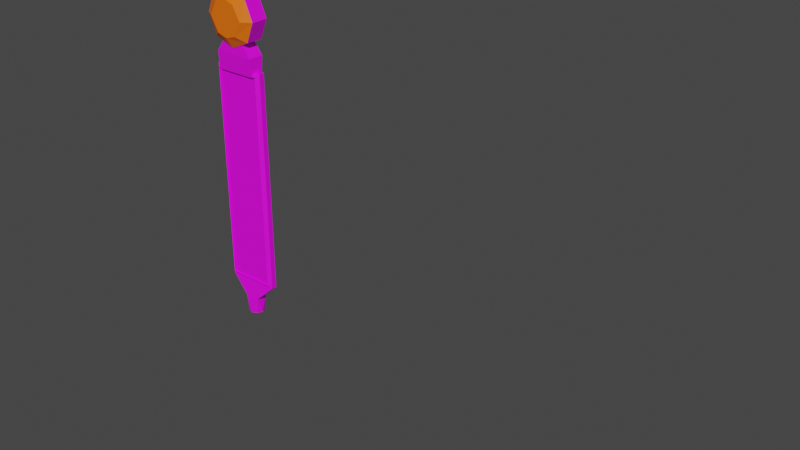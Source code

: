 # Source: BaustelleSmall.blend  (saved by Blender 3.6.11; exported with 4.5.12 LTS)
import bpy
from mathutils import Matrix  # noqa: F401  (used for matrix-valued properties, if any)

bpy.ops.wm.read_factory_settings(use_empty=True)
scene = bpy.context.scene
scene.name = 'Scene'

# ---- collections
col_collection = bpy.data.collections.new('Collection'); scene.collection.children.link(col_collection)

# ---- images (referenced by path relative to the original .blend; pixels are not part of the script)
import os
ASSET_DIR = os.environ.get("B2B_ASSET_DIR", "")  # directory of the original .blend (textures are referenced by path, not embedded)
HERE = os.path.dirname(os.path.abspath(__file__))  # packed textures are extracted next to this script under _unpacked/

def load_image(name, relpath, width, height, colorspace="sRGB"):
    """Load a texture the original file referenced (path relative to the .blend, or extracted next to this script)."""
    p = next((c for c in (os.path.join(HERE, relpath), os.path.join(ASSET_DIR, relpath)) if relpath and os.path.exists(c)), "")
    if p:
        img = bpy.data.images.load(p, check_existing=True)
        img.name = name
    else:  # same state as the original file: an image datablock whose file is absent (Cycles renders it pink)
        img = bpy.data.images.new(name, width, height)
        img.source = "FILE"
        img.filepath = "//" + (relpath or name)
    img.colorspace_settings.name = colorspace
    return img
img_new_color_atlas_psd = load_image('new_color_atlas.psd', 'new_color_atlas.psd', 1024, 1024, 'sRGB')

# ---- materials (node trees are filled in below, after node groups)
mat_material_003 = bpy.data.materials.new('Material.003')
mat_material_003.use_transparent_shadow = False
mat_material_004 = bpy.data.materials.new('Material.004')
mat_material_004.use_transparent_shadow = False
mat_baustellelicht = bpy.data.materials.new('BaustelleLicht')
mat_baustellelicht.use_transparent_shadow = False
mat_material_001 = bpy.data.materials.new('Material.001')
mat_material_001.use_transparent_shadow = False
mat_reflektor = bpy.data.materials.new('Reflektor')
mat_reflektor.use_transparent_shadow = False
mat_material_002 = bpy.data.materials.new('Material.002')
mat_material_002.use_transparent_shadow = False

# ---- material node trees
mat_material_003.use_nodes = True; mat_material_003.node_tree.nodes.clear()
_N = mat_material_003.node_tree.nodes; _L = mat_material_003.node_tree.links
n0 = _N.new('ShaderNodeBsdfPrincipled'); n0.name = 'Principled BSDF'; n0.location = (10, 300)
n0.distribution = 'GGX'
n0.subsurface_method = 'RANDOM_WALK_SKIN'
n0.inputs[3].default_value = 1.45
n0.inputs[27].default_value = (0.0, 0.0, 0.0, 1.0)
n0.inputs[28].default_value = 1.0
n1 = _N.new('ShaderNodeOutputMaterial'); n1.name = 'Material Output'; n1.location = (300, 300)
n2 = _N.new('ShaderNodeTexImage'); n2.name = 'Image Texture'; n2.location = (-429, 253)
n2.image = img_new_color_atlas_psd
_L.new(n0.outputs[0], n1.inputs[0])
_L.new(n2.outputs[0], n0.inputs[0])
n1.is_active_output = True
mat_material_004.use_nodes = True; mat_material_004.node_tree.nodes.clear()
_N = mat_material_004.node_tree.nodes; _L = mat_material_004.node_tree.links
n0 = _N.new('ShaderNodeBsdfPrincipled'); n0.name = 'Principled BSDF'; n0.location = (10, 300)
n0.distribution = 'GGX'
n0.subsurface_method = 'RANDOM_WALK_SKIN'
n0.inputs[3].default_value = 1.45
n0.inputs[27].default_value = (0.0, 0.0, 0.0, 1.0)
n0.inputs[28].default_value = 1.0
n1 = _N.new('ShaderNodeOutputMaterial'); n1.name = 'Material Output'; n1.location = (300, 300)
n2 = _N.new('ShaderNodeTexImage'); n2.name = 'Image Texture'; n2.location = (-367, 310)
n2.image = img_new_color_atlas_psd
_L.new(n0.outputs[0], n1.inputs[0])
_L.new(n2.outputs[0], n0.inputs[0])
n1.is_active_output = True
mat_baustellelicht.use_nodes = True; mat_baustellelicht.node_tree.nodes.clear()
_N = mat_baustellelicht.node_tree.nodes; _L = mat_baustellelicht.node_tree.links
n0 = _N.new('ShaderNodeBsdfPrincipled'); n0.name = 'Principled BSDF'; n0.location = (10, 300)
n0.distribution = 'GGX'
n0.subsurface_method = 'RANDOM_WALK_SKIN'
n0.inputs[0].default_value = (1.0, 0.1591, 0.002149, 1.0)
n0.inputs[3].default_value = 1.45
n0.inputs[27].default_value = (0.0, 0.0, 0.0, 1.0)
n0.inputs[28].default_value = 1.0
n1 = _N.new('ShaderNodeOutputMaterial'); n1.name = 'Material Output'; n1.location = (300, 300)
_L.new(n0.outputs[0], n1.inputs[0])
n1.is_active_output = True
mat_material_001.use_nodes = True; mat_material_001.node_tree.nodes.clear()
_N = mat_material_001.node_tree.nodes; _L = mat_material_001.node_tree.links
n0 = _N.new('ShaderNodeBsdfPrincipled'); n0.name = 'Principled BSDF'; n0.location = (10, 300)
n0.distribution = 'GGX'
n0.subsurface_method = 'RANDOM_WALK_SKIN'
n0.inputs[3].default_value = 1.45
n0.inputs[27].default_value = (0.0, 0.0, 0.0, 1.0)
n0.inputs[28].default_value = 1.0
n1 = _N.new('ShaderNodeOutputMaterial'); n1.name = 'Material Output'; n1.location = (300, 300)
n2 = _N.new('ShaderNodeTexImage'); n2.name = 'Image Texture'; n2.location = (-300, 202)
n2.image = img_new_color_atlas_psd
_L.new(n0.outputs[0], n1.inputs[0])
_L.new(n2.outputs[0], n0.inputs[0])
n1.is_active_output = True
mat_reflektor.use_nodes = True; mat_reflektor.node_tree.nodes.clear()
_N = mat_reflektor.node_tree.nodes; _L = mat_reflektor.node_tree.links
n0 = _N.new('ShaderNodeBsdfPrincipled'); n0.name = 'Principled BSDF'; n0.location = (10, 300)
n0.distribution = 'GGX'
n0.subsurface_method = 'RANDOM_WALK_SKIN'
n0.inputs[3].default_value = 1.45
n0.inputs[27].default_value = (0.0, 0.0, 0.0, 1.0)
n0.inputs[28].default_value = 1.0
n1 = _N.new('ShaderNodeOutputMaterial'); n1.name = 'Material Output'; n1.location = (300, 300)
_L.new(n0.outputs[0], n1.inputs[0])
n1.is_active_output = True
mat_material_002.use_nodes = True; mat_material_002.node_tree.nodes.clear()
_N = mat_material_002.node_tree.nodes; _L = mat_material_002.node_tree.links
n0 = _N.new('ShaderNodeBsdfPrincipled'); n0.name = 'Principled BSDF'; n0.location = (10, 300)
n0.distribution = 'GGX'
n0.subsurface_method = 'RANDOM_WALK_SKIN'
n0.inputs[3].default_value = 1.45
n0.inputs[27].default_value = (0.0, 0.0, 0.0, 1.0)
n0.inputs[28].default_value = 1.0
n1 = _N.new('ShaderNodeOutputMaterial'); n1.name = 'Material Output'; n1.location = (300, 300)
n2 = _N.new('ShaderNodeTexImage'); n2.name = 'Image Texture'; n2.location = (-471, 234)
n2.image = img_new_color_atlas_psd
_L.new(n0.outputs[0], n1.inputs[0])
_L.new(n2.outputs[0], n0.inputs[0])
n1.is_active_output = True

# ---- world
world_world = bpy.data.worlds.new('World'); scene.world = world_world
world_world.use_nodes = True; world_world.node_tree.nodes.clear()
_N = world_world.node_tree.nodes; _L = world_world.node_tree.links
n0 = _N.new('ShaderNodeOutputWorld'); n0.name = 'World Output'; n0.location = (300, 300)
n1 = _N.new('ShaderNodeBackground'); n1.name = 'Background'; n1.location = (10, 300)
n1.inputs[0].default_value = (0.05088, 0.05088, 0.05088, 1.0)
_L.new(n1.outputs[0], n0.inputs[0])
n0.is_active_output = True
world_world.color = (0.05088, 0.05088, 0.05088)
world_world.use_sun_shadow = False
world_world.sun_shadow_jitter_overblur = 0.0

# ---- meshes
me_cube_003 = bpy.data.meshes.new('Cube.003')
me_cube_003.from_pydata([(-0.126, -0.02965, 0.2036), (-0.126, -0.02965, 1.361), (-0.126, 0.02965, 0.2036), (-0.126, 0.02965, 1.361), (0.126, -0.02965, 0.2036), (0.126, -0.02965, 1.361), (0.126, 0.02965, 0.205), (0.126, 0.02965, 1.361), (-0.03951, 0.02992, 0.08859), (-0.03951, -0.02992, 0.08859), (0.03951, 0.02992, 0.08859), (0.03951, -0.02992, 0.08859), (-0.02979, 0.02979, -0.0006318), (-0.02979, -0.02979, -0.0006318), (0.02979, 0.02979, -0.0006318), (0.02979, -0.02979, -0.0006318), (-0.1445, -0.0144, 0.1862), (-0.1445, -0.0144, 1.379), (-0.1445, 0.0144, 1.379), (-0.1445, 0.0144, 0.1862), (0.1445, 0.0144, 0.1862), (0.1445, 0.0144, 1.379), (0.1445, -0.0144, 1.379), (0.1445, -0.0144, 0.1862), (-0.126, -0.01965, 0.2036), (-0.126, -0.01965, 1.361), (0.126, -0.01965, 1.361), (0.126, -0.01965, 0.2036), (-0.126, 0.01965, 1.361), (-0.126, 0.01965, 0.2036), (0.126, 0.01965, 0.2036), (0.126, 0.01965, 1.361), (0.126, -0.01965, 1.126), (-0.126, -0.02965, 1.351), (-0.126, -0.01965, 0.4536), (0.126, -0.02965, 0.2053), (-0.126, -0.01965, 0.7165), (-0.126, -0.01965, 1.019), (0.126, -0.01965, 0.778), (0.126, -0.01965, 0.4706), (-0.126, 0.02965, 1.354), (0.126, 0.01965, 1.113), (0.126, 0.01965, 0.81), (-0.126, 0.01965, 0.4491), (0.126, 0.01965, 0.5068), (-0.126, 0.01965, 1.057), (-0.126, 0.01965, 0.7532), (-0.04213, -8.204e-09, -0.0006318), (9.135e-09, -0.04213, -0.0006318), (0.04213, 8.204e-09, -0.0006318), (-7.272e-09, 0.04213, -0.0006318)], [], [(16, 17, 18, 19), (3, 7, 31, 28), (20, 21, 22, 23), (4, 35, 27), (16, 19, 8, 9), (21, 18, 17, 22), (10, 49, 14), (20, 23, 11, 10), (23, 16, 9, 11), (19, 20, 10, 8), (12, 50, 14, 49, 15, 48, 13, 47), (9, 47, 13), (11, 48, 15), (8, 50, 12), (0, 33, 1, 17, 16), (3, 40, 2, 19, 18), (2, 6, 20, 19), (7, 3, 18, 21), (6, 7, 21, 20), (5, 35, 4, 23, 22), (4, 0, 16, 23), (1, 5, 22, 17), (27, 34, 24), (0, 4, 27, 24), (1, 33, 25), (5, 1, 25, 26), (29, 43, 30), (2, 40, 28, 45, 46, 43, 29), (7, 6, 30, 44, 42, 41, 31), (6, 2, 29, 30), (34, 27, 39, 36), (25, 32, 26), (25, 33, 0, 24, 34, 36, 37), (37, 38, 32, 25), (27, 35, 5, 26, 32, 38, 39), (36, 39, 38, 37), (41, 28, 31), (28, 40, 3), (30, 43, 46, 44), (42, 45, 28, 41), (44, 46, 45, 42), (47, 9, 8), (8, 12, 47), (48, 11, 9), (9, 13, 48), (49, 10, 11), (11, 15, 49), (50, 8, 10), (10, 14, 50)])
_uv = me_cube_003.uv_layers.new(name='UVMap')
_uv.uv.foreach_set('vector', [0.0617, 0.4343, 0.0643, 0.4343, 0.0643, 0.4369, 0.0617, 0.4369, 0.06415, 0.4371, 0.06415, 0.4394, 0.06415, 0.4394, 0.06415, 0.4371, 0.0617, 0.4395, 0.0643, 0.4395, 0.0643, 0.4421, 0.0617, 0.4421, 0.06185, 0.4423, 0.06186, 0.4423, 0.06185, 0.4423, 0.0617, 0.4343, 0.0617, 0.4369, 0.0617, 0.4369, 0.0617, 0.4343, 0.0643, 0.4395, 0.06691, 0.4395, 0.06691, 0.4421, 0.0643, 0.4421, 0.0617, 0.4395, 0.0617, 0.4408, 0.0617, 0.4395, 0.0617, 0.4395, 0.0617, 0.4421, 0.0617, 0.4421, 0.0617, 0.4395, 0.0617, 0.4421, 0.0617, 0.4447, 0.0617, 0.4447, 0.0617, 0.4421, 0.0617, 0.4369, 0.0617, 0.4395, 0.0617, 0.4395, 0.0617, 0.4369, 0.05909, 0.4395, 0.06039, 0.4395, 0.0617, 0.4395, 0.0617, 0.4408, 0.0617, 0.4421, 0.06039, 0.4421, 0.05909, 0.4421, 0.05909, 0.4408, 0.0617, 0.4343, 0.0617, 0.4356, 0.0617, 0.4343, 0.0617, 0.4421, 0.0617, 0.4434, 0.0617, 0.4421, 0.0617, 0.4369, 0.0617, 0.4382, 0.0617, 0.4369, 0.06185, 0.4446, 0.06413, 0.4446, 0.06415, 0.4446, 0.0643, 0.4447, 0.0617, 0.4447, 0.06415, 0.4371, 0.06413, 0.4371, 0.06185, 0.4371, 0.0617, 0.4369, 0.0643, 0.4369, 0.06185, 0.4371, 0.06185, 0.4394, 0.0617, 0.4395, 0.0617, 0.4369, 0.06415, 0.4394, 0.06415, 0.4371, 0.0643, 0.4369, 0.0643, 0.4395, 0.06186, 0.4394, 0.06415, 0.4394, 0.0643, 0.4395, 0.0617, 0.4395, 0.06415, 0.4423, 0.06186, 0.4423, 0.06185, 0.4423, 0.0617, 0.4421, 0.0643, 0.4421, 0.06185, 0.4423, 0.06185, 0.4446, 0.0617, 0.4447, 0.0617, 0.4421, 0.06415, 0.4446, 0.06415, 0.4423, 0.0643, 0.4421, 0.0643, 0.4447, 0.03452, 0.5625, 0.03451, 0.5625, 0.03452, 0.5625, 0.06185, 0.4446, 0.06185, 0.4423, 0.06185, 0.4423, 0.06185, 0.4446, 0.06415, 0.4446, 0.06413, 0.4446, 0.06415, 0.4446, 0.06415, 0.4423, 0.06415, 0.4446, 0.06415, 0.4446, 0.06415, 0.4423, 0.03452, 0.5625, 0.03451, 0.5625, 0.03452, 0.5625, 0.06185, 0.4371, 0.06413, 0.4371, 0.06415, 0.4371, 0.06354, 0.4371, 0.06294, 0.4371, 0.06234, 0.4371, 0.06185, 0.4371, 0.06415, 0.4394, 0.06186, 0.4394, 0.06185, 0.4394, 0.06245, 0.4394, 0.06305, 0.4394, 0.06365, 0.4394, 0.06415, 0.4394, 0.06185, 0.4394, 0.06185, 0.4371, 0.06185, 0.4371, 0.06185, 0.4394, 0.06235, 0.4446, 0.06185, 0.4423, 0.06238, 0.4423, 0.06287, 0.4446, 0.03449, 0.5625, 0.0345, 0.5625, 0.03449, 0.5625, 0.06415, 0.4446, 0.06413, 0.4446, 0.06185, 0.4446, 0.06185, 0.4446, 0.06235, 0.4446, 0.06287, 0.4446, 0.06347, 0.4446, 0.06347, 0.4446, 0.06299, 0.4423, 0.06368, 0.4423, 0.06415, 0.4446, 0.06185, 0.4423, 0.06186, 0.4423, 0.06415, 0.4423, 0.06415, 0.4423, 0.06368, 0.4423, 0.06299, 0.4423, 0.06238, 0.4423, 0.03451, 0.5625, 0.03451, 0.5625, 0.0345, 0.5625, 0.0345, 0.5625, 0.0345, 0.5625, 0.03449, 0.5625, 0.03449, 0.5625, 0.06415, 0.4371, 0.06413, 0.4371, 0.06415, 0.4371, 0.06185, 0.4394, 0.06234, 0.4371, 0.06294, 0.4371, 0.06245, 0.4394, 0.06305, 0.4394, 0.06354, 0.4371, 0.06415, 0.4371, 0.06365, 0.4394, 0.03451, 0.5625, 0.0345, 0.5625, 0.0345, 0.5625, 0.0345, 0.5625, 0.0617, 0.4356, 0.0617, 0.4343, 0.0617, 0.4369, 0.0617, 0.4369, 0.0617, 0.4369, 0.0617, 0.4356, 0.0617, 0.4434, 0.0617, 0.4421, 0.0617, 0.4447, 0.0617, 0.4447, 0.0617, 0.4447, 0.0617, 0.4434, 0.0617, 0.4408, 0.0617, 0.4395, 0.0617, 0.4421, 0.0617, 0.4421, 0.0617, 0.4421, 0.0617, 0.4408, 0.0617, 0.4382, 0.0617, 0.4369, 0.0617, 0.4395, 0.0617, 0.4395, 0.0617, 0.4395, 0.0617, 0.4382])
me_cube_003.materials.append(mat_material_003)
me_cube_003.update()
me_cube_004 = bpy.data.meshes.new('Cube.004')
me_cube_004.from_pydata([(-0.1109, -0.03228, 1.356), (-0.1109, -0.04175, 1.453), (-0.1109, 0.03228, 1.356), (-0.1109, 0.04175, 1.453), (0.1109, -0.03228, 1.356), (0.1109, -0.04175, 1.453), (0.1109, 0.03228, 1.356), (0.1109, 0.04175, 1.453), (-0.06191, -0.04175, 1.518), (-0.06191, 0.04175, 1.518), (0.06191, 0.04175, 1.518), (0.06191, -0.04175, 1.518), (-0.1109, 0.0, 1.356), (-0.1109, 0.0, 1.453), (0.1109, 0.0, 1.356), (0.1109, 0.0, 1.453), (-0.06191, 0.0, 1.518), (0.06191, 0.0, 1.518), (0.0, 0.03228, 1.356), (0.0, 0.04175, 1.453), (0.0, -0.03228, 1.356), (0.0, -0.04175, 1.453), (0.0, 0.04175, 1.5), (0.0, -0.04175, 1.5), (0.0, 0.0, 1.5), (0.0, 0.0, 1.356), (-6.114e-10, -0.0785, 1.735), (-6.114e-10, 0.0785, 1.735), (0.0569, -0.0785, 1.717), (0.0569, 0.0785, 1.717), (0.09944, -0.0785, 1.64), (0.09944, 0.0785, 1.64), (0.0569, -0.0785, 1.562), (0.0569, 0.0785, 1.562), (-6.114e-10, -0.0785, 1.544), (-6.114e-10, 0.0785, 1.544), (-0.0569, -0.0785, 1.562), (-0.0569, 0.0785, 1.562), (-0.09944, -0.0785, 1.64), (-0.09944, 0.0785, 1.64), (-0.0569, -0.0785, 1.717), (-0.0569, 0.0785, 1.717), (-2.259e-09, -0.04534, 1.792), (0.1075, -0.04534, 1.747), (0.1075, 0.04534, 1.747), (-2.259e-09, 0.04534, 1.792), (0.152, -0.04534, 1.64), (0.152, 0.04534, 1.64), (0.1075, -0.04534, 1.532), (0.1075, 0.04534, 1.532), (-2.259e-09, -0.04534, 1.488), (-2.259e-09, 0.04534, 1.488), (-0.1075, -0.04534, 1.532), (-0.1075, 0.04534, 1.532), (-0.152, -0.04534, 1.64), (-0.152, 0.04534, 1.64), (-0.1075, -0.04534, 1.747), (-0.1075, 0.04534, 1.747), (-0.1109, -0.03507, 1.385), (-0.1109, 0.03507, 1.385), (0.1109, 0.03507, 1.385), (0.1109, -0.03507, 1.385), (0.1109, 0.0, 1.385), (-0.1109, 0.0, 1.385), (0.0, -0.03507, 1.385), (0.0, 0.03507, 1.385)], [], [(63, 13, 3, 59), (65, 19, 7, 60), (62, 15, 5, 61), (64, 21, 1, 58), (25, 14, 4, 20), (13, 1, 8, 16), (24, 16, 8, 23), (21, 5, 11, 23), (19, 3, 9, 22), (15, 7, 10, 17), (5, 15, 17, 11), (22, 9, 16, 24), (3, 13, 16, 9), (18, 6, 14, 25), (60, 7, 15, 62), (58, 1, 13, 63), (2, 18, 25, 12), (10, 22, 24, 17), (7, 19, 22, 10), (1, 21, 23, 8), (17, 24, 23, 11), (12, 25, 20, 0), (61, 5, 21, 64), (59, 3, 19, 65), (42, 43, 44, 45), (43, 46, 47, 44), (46, 48, 49, 47), (48, 50, 51, 49), (50, 52, 53, 51), (52, 54, 55, 53), (29, 31, 33, 35, 37, 39, 41, 27), (54, 56, 57, 55), (56, 42, 45, 57), (26, 40, 38, 36, 34, 32, 30, 28), (28, 43, 42, 26), (27, 45, 44, 29), (30, 46, 43, 28), (29, 44, 47, 31), (32, 48, 46, 30), (31, 47, 49, 33), (34, 50, 48, 32), (33, 49, 51, 35), (36, 52, 50, 34), (35, 51, 53, 37), (38, 54, 52, 36), (37, 53, 55, 39), (40, 56, 54, 38), (39, 55, 57, 41), (26, 42, 56, 40), (41, 57, 45, 27), (2, 59, 65, 18), (4, 61, 64, 20), (0, 58, 63, 12), (6, 60, 62, 14), (20, 64, 58, 0), (14, 62, 61, 4), (18, 65, 60, 6), (12, 63, 59, 2)])
me_cube_004.polygons.foreach_set('material_index', [0, 0, 0, 0, 0, 0, 0, 0, 0, 0, 0, 0, 0, 0, 0, 0, 0, 0, 0, 0, 0, 0, 0, 0, 0, 0, 0, 0, 0, 0, 1, 0, 0, 1, 1, 1, 1, 1, 1, 1, 1, 1, 1, 1, 1, 1, 1, 1, 1, 1, 0, 0, 0, 0, 0, 0, 0, 0])
_uv = me_cube_004.uv_layers.new(name='UVMap')
_uv.uv.foreach_set('vector', [0.5584, 0.4354, 0.5596, 0.4354, 0.5596, 0.4363, 0.5584, 0.4363, 0.5584, 0.4372, 0.5596, 0.4372, 0.5596, 0.4381, 0.5584, 0.4381, 0.5584, 0.439, 0.5596, 0.439, 0.5596, 0.4399, 0.5584, 0.4399, 0.5584, 0.4408, 0.5596, 0.4408, 0.5596, 0.4417, 0.5584, 0.4417, 0.5569, 0.439, 0.5578, 0.439, 0.5578, 0.4399, 0.5569, 0.4399, 0.5596, 0.4354, 0.5596, 0.4345, 0.5596, 0.4345, 0.5596, 0.4354, 0.5605, 0.439, 0.5614, 0.439, 0.5614, 0.4399, 0.5605, 0.4399, 0.5596, 0.4408, 0.5596, 0.4399, 0.5596, 0.4399, 0.5596, 0.4408, 0.5596, 0.4372, 0.5596, 0.4363, 0.5596, 0.4363, 0.5596, 0.4372, 0.5596, 0.439, 0.5596, 0.4381, 0.5596, 0.4381, 0.5596, 0.439, 0.5596, 0.4399, 0.5596, 0.439, 0.5596, 0.439, 0.5596, 0.4399, 0.5605, 0.4381, 0.5614, 0.4381, 0.5614, 0.439, 0.5605, 0.439, 0.5596, 0.4363, 0.5596, 0.4354, 0.5596, 0.4354, 0.5596, 0.4363, 0.5569, 0.4381, 0.5578, 0.4381, 0.5578, 0.439, 0.5569, 0.439, 0.5584, 0.4381, 0.5596, 0.4381, 0.5596, 0.439, 0.5584, 0.439, 0.5584, 0.4345, 0.5596, 0.4345, 0.5596, 0.4354, 0.5584, 0.4354, 0.556, 0.4381, 0.5569, 0.4381, 0.5569, 0.439, 0.556, 0.439, 0.5596, 0.4381, 0.5605, 0.4381, 0.5605, 0.439, 0.5596, 0.439, 0.5596, 0.4381, 0.5596, 0.4372, 0.5596, 0.4372, 0.5596, 0.4381, 0.5596, 0.4417, 0.5596, 0.4408, 0.5596, 0.4408, 0.5596, 0.4417, 0.5596, 0.439, 0.5605, 0.439, 0.5605, 0.4399, 0.5596, 0.4399, 0.556, 0.439, 0.5569, 0.439, 0.5569, 0.4399, 0.556, 0.4399, 0.5584, 0.4399, 0.5596, 0.4399, 0.5596, 0.4408, 0.5584, 0.4408, 0.5584, 0.4363, 0.5596, 0.4363, 0.5596, 0.4372, 0.5584, 0.4372, 0.3444, 0.8181, 0.3424, 0.8181, 0.3424, 0.8264, 0.3444, 0.8264, 0.3424, 0.8181, 0.3403, 0.8181, 0.3403, 0.8264, 0.3424, 0.8264, 0.3403, 0.8181, 0.3383, 0.8181, 0.3383, 0.8264, 0.3403, 0.8264, 0.3383, 0.8181, 0.3362, 0.8181, 0.3362, 0.8264, 0.3383, 0.8264, 0.3362, 0.8181, 0.3342, 0.8181, 0.3342, 0.8264, 0.3362, 0.8264, 0.3342, 0.8181, 0.3321, 0.8181, 0.3321, 0.8264, 0.3342, 0.8264, 0.3367, 0.8231, 0.3372, 0.8219, 0.3367, 0.8207, 0.336, 0.8204, 0.3354, 0.8207, 0.3349, 0.8219, 0.3354, 0.8231, 0.336, 0.8234, 0.3321, 0.8181, 0.33, 0.8181, 0.33, 0.8264, 0.3321, 0.8264, 0.33, 0.8181, 0.328, 0.8181, 0.328, 0.8264, 0.33, 0.8264, 0.3401, 0.8234, 0.3395, 0.8231, 0.3389, 0.8219, 0.3395, 0.8207, 0.3401, 0.8204, 0.3408, 0.8207, 0.3413, 0.8219, 0.3408, 0.8231, 0.3408, 0.8231, 0.3415, 0.8233, 0.3401, 0.8239, 0.3401, 0.8234, 0.336, 0.8234, 0.336, 0.8239, 0.3374, 0.8233, 0.3367, 0.8231, 0.3413, 0.8219, 0.3421, 0.8219, 0.3415, 0.8233, 0.3408, 0.8231, 0.3367, 0.8231, 0.3374, 0.8233, 0.338, 0.8219, 0.3372, 0.8219, 0.3408, 0.8207, 0.3415, 0.8205, 0.3421, 0.8219, 0.3413, 0.8219, 0.3372, 0.8219, 0.338, 0.8219, 0.3374, 0.8205, 0.3367, 0.8207, 0.3401, 0.8204, 0.3401, 0.8199, 0.3415, 0.8205, 0.3408, 0.8207, 0.3367, 0.8207, 0.3374, 0.8205, 0.336, 0.8199, 0.336, 0.8204, 0.3395, 0.8207, 0.3387, 0.8205, 0.3401, 0.8199, 0.3401, 0.8204, 0.336, 0.8204, 0.336, 0.8199, 0.3346, 0.8205, 0.3354, 0.8207, 0.3389, 0.8219, 0.3382, 0.8219, 0.3387, 0.8205, 0.3395, 0.8207, 0.3354, 0.8207, 0.3346, 0.8205, 0.3341, 0.8219, 0.3349, 0.8219, 0.3395, 0.8231, 0.3387, 0.8233, 0.3382, 0.8219, 0.3389, 0.8219, 0.3349, 0.8219, 0.3341, 0.8219, 0.3346, 0.8233, 0.3354, 0.8231, 0.3401, 0.8234, 0.3401, 0.8239, 0.3387, 0.8233, 0.3395, 0.8231, 0.3354, 0.8231, 0.3346, 0.8233, 0.336, 0.8239, 0.336, 0.8234, 0.5674, 0.1918, 0.5679, 0.1918, 0.5679, 0.1927, 0.5674, 0.1927, 0.5674, 0.1954, 0.5679, 0.1954, 0.5679, 0.1963, 0.5674, 0.1963, 0.5674, 0.19, 0.5679, 0.19, 0.5679, 0.1909, 0.5674, 0.1909, 0.5674, 0.1936, 0.5679, 0.1936, 0.5679, 0.1945, 0.5674, 0.1945, 0.5674, 0.1963, 0.5679, 0.1963, 0.5679, 0.1973, 0.5674, 0.1973, 0.5674, 0.1945, 0.5679, 0.1945, 0.5679, 0.1954, 0.5674, 0.1954, 0.5674, 0.1927, 0.5679, 0.1927, 0.5679, 0.1936, 0.5674, 0.1936, 0.5674, 0.1909, 0.5679, 0.1909, 0.5679, 0.1918, 0.5674, 0.1918])
me_cube_004.materials.append(mat_material_004)
me_cube_004.materials.append(mat_baustellelicht)
me_cube_004.update()
me_cube_001 = bpy.data.meshes.new('Cube.001')
me_cube_001.from_pydata([(2.195, 0.03059, 1.16), (2.195, 0.03059, -0.09468), (2.195, -0.03059, 1.16), (2.195, -0.03059, -0.09468), (2.072, 0.03059, -0.09468), (2.072, -0.03059, -0.09468), (2.195, 0.03059, 0.9644), (2.195, 0.03059, 0.6617), (2.195, -0.03059, 0.6617), (2.195, -0.03059, 0.9644), (2.072, -0.03059, 0.7101), (2.072, -0.03059, 1.034), (2.072, 0.03059, 0.7101), (2.072, 0.03059, 1.034), (2.106, 0.03059, 1.22), (2.072, 0.03059, 1.202), (2.072, -0.03059, 1.202), (2.106, -0.03059, 1.22), (2.106, -0.03913, 0.7289), (2.106, -0.03913, 0.9287), (2.106, 0.03913, 0.7289), (2.106, 0.03913, 0.9287), (2.162, -0.03913, 0.7289), (2.162, -0.03913, 0.9287), (2.162, 0.03913, 0.7289), (2.162, 0.03913, 0.9287), (2.218, 0.0, 1.186), (2.218, 0.0, -0.1025), (2.051, 0.0, -0.1025), (2.051, 0.0, 1.072), (2.051, 0.0, 0.7297), (2.218, 0.0, 0.9983), (2.218, 0.0, 0.6785), (2.098, 0.0, 1.269), (2.051, 0.0, 1.25)], [], [(32, 8, 3, 27), (8, 10, 5, 3), (30, 12, 4, 28), (12, 7, 1, 4), (2, 17, 11, 9), (28, 4, 1, 27), (26, 0, 14, 33), (13, 6, 7, 12), (14, 0, 6, 13), (29, 13, 12, 30), (9, 11, 10, 8), (26, 2, 9, 31), (31, 9, 8, 32), (33, 34, 16, 17), (34, 15, 13, 29), (18, 19, 21, 20), (20, 21, 25, 24), (24, 25, 23, 22), (22, 23, 19, 18), (20, 24, 22, 18), (25, 21, 19, 23), (16, 34, 29, 11), (14, 15, 34, 33), (6, 31, 32, 7), (0, 26, 31, 6), (11, 29, 30, 10), (2, 26, 33, 17), (5, 28, 27, 3), (10, 30, 28, 5), (7, 32, 27, 1), (13, 15, 14), (17, 16, 11)])
me_cube_001.polygons.foreach_set('material_index', [0, 0, 0, 0, 0, 0, 0, 0, 0, 0, 0, 0, 0, 0, 0, 1, 1, 1, 1, 1, 1, 0, 0, 0, 0, 0, 0, 0, 0, 0, 0, 0])
_uv = me_cube_001.uv_layers.new(name='UVMap')
_uv.uv.foreach_set('vector', [0.4421, 0.4582, 0.4421, 0.4575, 0.4413, 0.4575, 0.4413, 0.4582, 0.4421, 0.4575, 0.4421, 0.456, 0.4413, 0.456, 0.4413, 0.4575, 0.4421, 0.4553, 0.4421, 0.4545, 0.4413, 0.4545, 0.4413, 0.4553, 0.4421, 0.4545, 0.4421, 0.453, 0.4413, 0.453, 0.4413, 0.4545, 0.4427, 0.4575, 0.4427, 0.4564, 0.4425, 0.456, 0.4425, 0.4575, 0.4413, 0.4553, 0.4413, 0.4545, 0.4398, 0.4545, 0.4398, 0.4553, 0.4442, 0.4553, 0.4442, 0.4545, 0.4432, 0.4545, 0.4432, 0.4553, 0.4465, 0.1845, 0.4465, 0.183, 0.4461, 0.183, 0.4461, 0.1845, 0.4427, 0.4541, 0.4427, 0.453, 0.4425, 0.453, 0.4425, 0.4545, 0.4465, 0.1853, 0.4465, 0.1845, 0.4461, 0.1845, 0.4461, 0.1853, 0.4465, 0.1875, 0.4465, 0.186, 0.4461, 0.186, 0.4461, 0.1875, 0.4427, 0.4582, 0.4427, 0.4575, 0.4425, 0.4575, 0.4425, 0.4582, 0.4465, 0.1882, 0.4465, 0.1875, 0.4461, 0.1875, 0.4461, 0.1882, 0.4432, 0.4553, 0.4427, 0.4553, 0.4427, 0.456, 0.4432, 0.456, 0.4427, 0.4553, 0.4427, 0.4545, 0.4425, 0.4545, 0.4425, 0.4553, 0.4427, 0.459, 0.4413, 0.459, 0.4413, 0.4575, 0.4427, 0.4575, 0.4427, 0.4575, 0.4413, 0.4575, 0.4413, 0.456, 0.4427, 0.456, 0.4427, 0.456, 0.4413, 0.456, 0.4413, 0.4545, 0.4427, 0.4545, 0.4427, 0.4545, 0.4413, 0.4545, 0.4413, 0.453, 0.4427, 0.453, 0.4442, 0.456, 0.4427, 0.456, 0.4427, 0.4545, 0.4442, 0.4545, 0.4413, 0.456, 0.4398, 0.456, 0.4398, 0.4545, 0.4413, 0.4545, 0.4427, 0.456, 0.4427, 0.4553, 0.4425, 0.4553, 0.4425, 0.456, 0.4432, 0.4545, 0.4427, 0.4545, 0.4427, 0.4553, 0.4432, 0.4553, 0.4465, 0.189, 0.4465, 0.1882, 0.4461, 0.1882, 0.4461, 0.189, 0.4427, 0.459, 0.4427, 0.4582, 0.4425, 0.4582, 0.4425, 0.459, 0.4465, 0.186, 0.4465, 0.1853, 0.4461, 0.1853, 0.4461, 0.186, 0.4442, 0.456, 0.4442, 0.4553, 0.4432, 0.4553, 0.4432, 0.456, 0.4413, 0.456, 0.4413, 0.4553, 0.4398, 0.4553, 0.4398, 0.456, 0.4421, 0.456, 0.4421, 0.4553, 0.4413, 0.4553, 0.4413, 0.456, 0.4421, 0.459, 0.4421, 0.4582, 0.4413, 0.4582, 0.4413, 0.459, 0.4425, 0.4545, 0.4427, 0.4545, 0.4427, 0.4541, 0.4427, 0.4564, 0.4427, 0.456, 0.4425, 0.456])
me_cube_001.materials.append(mat_material_001)
me_cube_001.materials.append(mat_reflektor)
me_cube_001.update()
me_cube_002 = bpy.data.meshes.new('Cube.002')
me_cube_002.from_pydata([(-0.1959, 0.3029, -0.01479), (-0.1684, 0.1835, 0.0703), (-0.1959, -0.3029, -0.01479), (-0.1684, -0.1835, 0.0703), (0.1959, 0.3029, -0.01479), (0.1684, 0.1835, 0.0703), (0.1959, -0.3029, -0.01479), (0.1684, -0.1835, 0.0703), (0.06529, -0.3257, -0.01479), (-0.06529, -0.3257, -0.01479), (-0.05612, -0.1835, 0.02775), (0.05612, -0.1835, 0.02775), (-0.06529, 0.3257, -0.01479), (0.06529, 0.3257, -0.01479), (0.05612, 0.1835, 0.02775), (-0.05612, 0.1835, 0.02775), (-0.1821, 0.2432, 0.02776), (-0.1821, -0.2432, 0.02776), (0.1821, -0.2432, 0.02776), (0.1821, 0.2432, 0.02776), (0.06713, 0.2432, 0.02776), (-0.06682, 0.2432, 0.02776), (-0.06682, -0.2432, 0.02776), (0.06713, -0.2432, 0.02776), (-0.1959, 0.005991, -0.01479), (-0.1684, 0.003629, 0.0703), (0.1959, 0.005991, -0.01479), (0.1684, 0.003629, 0.0703), (0.06206, -0.09733, 0.0703), (0.06206, 0.1046, 0.0703), (-0.06177, -0.09733, 0.0703), (-0.06177, 0.1046, 0.0703), (0.1821, 0.00481, 0.02776), (-0.1821, 0.00481, 0.02776), (0.068, -0.1835, 0.0703), (0.0791, 0.3029, -0.01479), (0.0791, -0.3029, -0.01479), (0.068, 0.1835, 0.0703), (-0.07843, -0.3029, -0.01479), (-0.06742, 0.1835, 0.0703), (-0.06742, -0.1835, 0.0703), (-0.07843, 0.3029, -0.01479)], [], [(33, 17, 3, 25), (23, 18, 7, 34), (32, 19, 5, 27), (21, 16, 1, 39), (41, 12, 13, 35), (31, 39, 1, 25), (29, 37, 14), (29, 14, 15, 31), (20, 14, 37), (20, 21, 15, 14), (22, 10, 40), (22, 23, 11, 10), (9, 8, 23, 22), (38, 9, 22), (13, 12, 21, 20), (35, 13, 20), (41, 0, 16, 21), (26, 4, 19, 32), (36, 6, 18, 23), (24, 2, 17, 33), (0, 24, 33, 16), (6, 26, 32, 18), (11, 28, 30, 10), (28, 29, 31, 30), (34, 28, 11), (40, 30, 25, 3), (30, 31, 25), (36, 8, 9, 38), (18, 32, 27, 7), (16, 33, 25, 1), (27, 29, 28), (7, 27, 28, 34), (8, 36, 23), (4, 35, 20, 19), (19, 20, 37, 5), (27, 5, 37, 29), (23, 34, 11), (10, 30, 40), (2, 24, 26, 6), (12, 41, 21), (2, 38, 22, 17), (17, 22, 40, 3), (4, 26, 24, 0), (31, 15, 39), (21, 39, 15)])
_uv = me_cube_002.uv_layers.new(name='UVMap')
_uv.uv.foreach_set('vector', [0.4372, 0.1904, 0.4372, 0.1898, 0.436, 0.1898, 0.436, 0.1904, 0.4372, 0.1882, 0.4372, 0.1875, 0.436, 0.1875, 0.436, 0.1882, 0.4372, 0.1857, 0.4372, 0.1852, 0.436, 0.1852, 0.436, 0.1857, 0.4372, 0.1836, 0.4372, 0.1829, 0.436, 0.1829, 0.436, 0.1836, 0.4383, 0.1836, 0.4383, 0.1837, 0.4383, 0.1845, 0.4383, 0.1846, 0.4344, 0.1857, 0.4344, 0.1852, 0.4337, 0.1852, 0.4337, 0.1857, 0.4352, 0.1857, 0.4353, 0.1852, 0.4352, 0.1852, 0.4352, 0.1857, 0.4352, 0.1852, 0.4345, 0.1852, 0.4345, 0.1857, 0.4372, 0.1846, 0.436, 0.1845, 0.436, 0.1846, 0.4372, 0.1845, 0.4372, 0.1837, 0.436, 0.1837, 0.436, 0.1845, 0.4372, 0.1891, 0.436, 0.1891, 0.436, 0.1891, 0.4372, 0.1891, 0.4372, 0.1883, 0.436, 0.1883, 0.436, 0.1891, 0.4383, 0.1891, 0.4383, 0.1883, 0.4372, 0.1883, 0.4372, 0.1891, 0.4383, 0.1891, 0.4383, 0.1891, 0.4372, 0.1891, 0.4383, 0.1845, 0.4383, 0.1837, 0.4372, 0.1837, 0.4372, 0.1845, 0.4383, 0.1846, 0.4383, 0.1845, 0.4372, 0.1845, 0.4383, 0.1836, 0.4383, 0.1829, 0.4372, 0.1829, 0.4372, 0.1836, 0.4383, 0.1857, 0.4383, 0.1852, 0.4372, 0.1852, 0.4372, 0.1857, 0.4383, 0.1882, 0.4383, 0.1875, 0.4372, 0.1875, 0.4372, 0.1882, 0.4383, 0.1904, 0.4383, 0.1898, 0.4372, 0.1898, 0.4372, 0.1904, 0.4383, 0.1921, 0.4383, 0.1916, 0.4372, 0.1916, 0.4372, 0.1921, 0.4383, 0.1875, 0.4383, 0.187, 0.4372, 0.187, 0.4372, 0.1875, 0.4352, 0.1875, 0.4352, 0.187, 0.4345, 0.187, 0.4345, 0.1875, 0.4352, 0.187, 0.4352, 0.1857, 0.4345, 0.1857, 0.4345, 0.187, 0.4353, 0.1875, 0.4353, 0.187, 0.4352, 0.1875, 0.4344, 0.1875, 0.4344, 0.187, 0.4337, 0.187, 0.4337, 0.1875, 0.4344, 0.187, 0.4344, 0.1857, 0.4337, 0.1857, 0.4383, 0.1882, 0.4383, 0.1883, 0.4383, 0.1891, 0.4383, 0.1891, 0.4372, 0.1875, 0.4372, 0.187, 0.436, 0.187, 0.436, 0.1875, 0.4372, 0.1921, 0.4372, 0.1916, 0.436, 0.1916, 0.436, 0.1921, 0.436, 0.187, 0.4353, 0.1857, 0.4353, 0.187, 0.436, 0.1875, 0.436, 0.187, 0.4353, 0.187, 0.4353, 0.1875, 0.4383, 0.1883, 0.4383, 0.1882, 0.4372, 0.1882, 0.4383, 0.1852, 0.4383, 0.1846, 0.4372, 0.1846, 0.4372, 0.1852, 0.4372, 0.1852, 0.4372, 0.1846, 0.436, 0.1846, 0.436, 0.1852, 0.436, 0.1857, 0.436, 0.1852, 0.4353, 0.1852, 0.4353, 0.1857, 0.4372, 0.1883, 0.436, 0.1882, 0.436, 0.1883, 0.4345, 0.1875, 0.4345, 0.187, 0.4344, 0.1875, 0.4383, 0.1898, 0.4383, 0.1904, 0.4383, 0.187, 0.4383, 0.1875, 0.4383, 0.1837, 0.4383, 0.1836, 0.4372, 0.1836, 0.4383, 0.1898, 0.4383, 0.1891, 0.4372, 0.1891, 0.4372, 0.1898, 0.4372, 0.1898, 0.4372, 0.1891, 0.436, 0.1891, 0.436, 0.1898, 0.4383, 0.1852, 0.4383, 0.187, 0.4383, 0.1916, 0.4383, 0.1921, 0.4344, 0.1857, 0.4345, 0.1852, 0.4344, 0.1852, 0.4372, 0.1837, 0.436, 0.1836, 0.436, 0.1837])
me_cube_002.materials.append(mat_material_002)
me_cube_002.update()

# ---- objects
ob_baustellebrett = bpy.data.objects.new('BaustelleBrett', me_cube_003)
ob_lichtaufsatz = bpy.data.objects.new('LichtAufsatz', me_cube_004)
ob_cube = bpy.data.objects.new('Cube', me_cube_001)
ob_baustellefu = bpy.data.objects.new('BaustelleFuß', me_cube_002)

# ---- transforms, parenting, visibility, modifiers, constraints
ob_baustellebrett.location = (0.0, 0.0, 0.0)
ob_lichtaufsatz.parent = ob_baustellebrett
ob_lichtaufsatz.location = (0.0, 0.0, 0.0)
ob_cube.location = (0.0, 0.0, 0.0)
ob_baustellefu.location = (0.0, 0.0, 0.0)

# ---- collection membership
scene.collection.objects.link(ob_baustellebrett)
scene.collection.objects.link(ob_lichtaufsatz)
col_collection.objects.link(ob_cube)
col_collection.objects.link(ob_baustellefu)
def _layer_coll(name, lc=None):
    lc = lc or bpy.context.view_layer.layer_collection
    for c in lc.children:
        if c.name == name: return c
        r = _layer_coll(name, c)
        if r: return r
_layer_coll('Collection').exclude = True

# ---- scene / render settings (as saved in the file)
scene.frame_start = 1; scene.frame_end = 250; scene.frame_set(1)
scene.render.engine = 'BLENDER_EEVEE_NEXT'
scene.cycles.sampling_pattern = 'TABULATED_SOBOL'
scene.view_settings.view_transform = 'Filmic'
bpy.context.view_layer.update()

# ---- added for rendering (the .blend has no active camera and no usable light): camera, sun
cam_auto = bpy.data.cameras.new('AutoCamera')
cam_auto.lens = 50.0
cam_auto.sensor_width = 36.0
cam_auto.clip_end = 1000.0
ob_auto_camera = bpy.data.objects.new('AutoCamera', cam_auto)
scene.collection.objects.link(ob_auto_camera)
ob_auto_camera.location = (3.91385, -3.48305, 3.16659)
ob_auto_camera.rotation_euler = (1.09748, -7.21219e-08, 0.694738)
scene.camera = ob_auto_camera
light_auto_sun = bpy.data.lights.new('AutoSun', 'SUN')
light_auto_sun.energy = 3.0
light_auto_sun.angle = 0.0523599
ob_auto_sun = bpy.data.objects.new('AutoSun', light_auto_sun)
scene.collection.objects.link(ob_auto_sun)
ob_auto_sun.rotation_euler = (0.872665, 0.174533, 0.523599)
bpy.context.view_layer.update()
